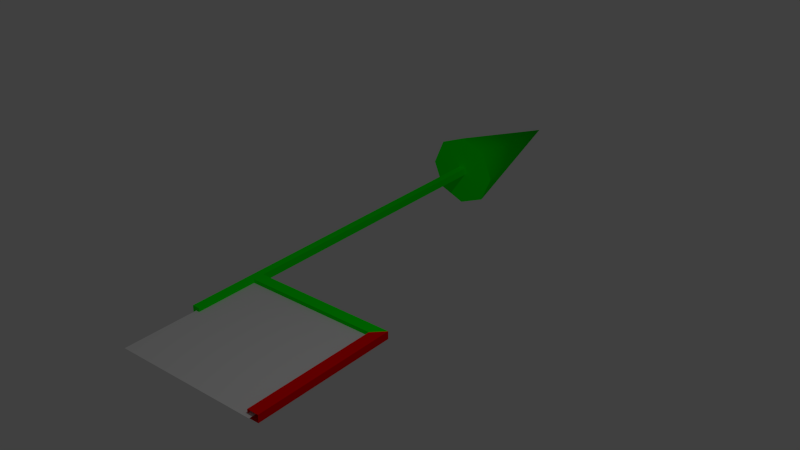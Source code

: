# Source: arrows.blend  (saved by Blender 2.71.0; exported with 4.5.12 LTS)
import bpy
from mathutils import Matrix  # noqa: F401  (used for matrix-valued properties, if any)

bpy.ops.wm.read_factory_settings(use_empty=True)
scene = bpy.context.scene
scene.name = 'Scene'

# ---- collections
col_collection_1 = bpy.data.collections.new('Collection 1'); scene.collection.children.link(col_collection_1)
col_collection_2 = bpy.data.collections.new('Collection 2'); scene.collection.children.link(col_collection_2)
col_collection_2.hide_render = True
col_collection_2.hide_viewport = True
col_collection_3 = bpy.data.collections.new('Collection 3'); scene.collection.children.link(col_collection_3)
col_collection_3.hide_render = True
col_collection_3.hide_viewport = True

# ---- materials (node trees are filled in below, after node groups)
mat_line_1 = bpy.data.materials.new('line_1')
mat_line_1.alpha_threshold = 0.0
mat_line_1.use_transparent_shadow = False
mat_line_1.diffuse_color = (0.0, 1.0, 0.0, 1.0)
mat_line_1.roughness = 0.5
mat_line_1.line_color = (0.0, 0.0, 0.0, 1.0)
mat_line_2 = bpy.data.materials.new('line_2')
mat_line_2.alpha_threshold = 0.0
mat_line_2.use_transparent_shadow = False
mat_line_2.diffuse_color = (1.0, 0.0, 0.0, 1.0)
mat_line_2.roughness = 0.5
mat_line_2.line_color = (0.0, 0.0, 0.0, 1.0)
mat_face = bpy.data.materials.new('face')
mat_face.alpha_threshold = 0.0
mat_face.use_transparent_shadow = False
mat_face.roughness = 0.5
mat_face.line_color = (0.0, 0.0, 0.0, 1.0)
mat_line = bpy.data.materials.new('line')
mat_line.alpha_threshold = 0.0
mat_line.use_transparent_shadow = False
mat_line.diffuse_color = (0.0, 1.0, 0.0, 1.0)
mat_line.roughness = 0.5
mat_line.line_color = (0.0, 0.0, 0.0, 1.0)
mat_arrow = bpy.data.materials.new('arrow')
mat_arrow.alpha_threshold = 0.0
mat_arrow.use_transparent_shadow = False
mat_arrow.diffuse_color = (0.0, 1.0, 0.0, 1.0)
mat_arrow.roughness = 0.5
mat_arrow.line_color = (0.0, 0.0, 0.0, 1.0)

# ---- material node trees

# ---- world
world_world = bpy.data.worlds.new('World'); scene.world = world_world
world_world.color = (0.05088, 0.05088, 0.05088)
world_world.use_sun_shadow = False
world_world.sun_shadow_jitter_overblur = 0.0
world_world.cycles.sampling_method = 'MANUAL'
world_world.cycles.sample_map_resolution = 256

# ---- lights
light_lamp = bpy.data.lights.new('Lamp', 'POINT')
light_lamp.transmission_factor = 0.0
light_lamp.cutoff_distance = 30.0
light_lamp.energy = 100.0
light_lamp.shadow_buffer_clip_start = 1.001
light_lamp.shadow_soft_size = 0.1
light_lamp.shadow_maximum_resolution = 0.006
light_lamp.use_absolute_resolution = True
light_lamp.cycles.use_multiple_importance_sampling = False

# ---- meshes
me_dummy_plane_mesh = bpy.data.meshes.new('dummy_plane.mesh')
me_dummy_plane_mesh.from_pydata([(1.85, 0.05, -0.05), (1.85, 1.85, -0.05), (2.0, 1.85, -0.05), (2.0, 0.05, -0.05), (1.85, 0.05, 0.05), (1.85, 1.85, 0.05), (2.0, 1.85, 0.05), (2.0, 0.05, 0.05), (1.85, 2.0, -0.05), (2.0, 2.0, -0.05), (1.85, 2.0, 0.05), (2.0, 2.0, 0.05), (0.05, 1.85, -0.05), (0.05, 1.85, 0.05), (0.05, 2.0, -0.05), (0.05, 2.0, 0.05), (0.0, 0.0, 0.0), (1.925, 0.0, 0.0), (0.0, 1.925, 0.0), (1.925, 1.925, 0.0)], [], [(4, 5, 1, 0), (1, 8, 9), (6, 7, 3, 2), (0, 1, 2, 3), (7, 6, 5, 4), (10, 11, 9, 8), (6, 2, 9, 11), (8, 1, 12, 14), (10, 8, 14, 15), (16, 17, 19, 18), (2, 1, 9), (1, 5, 13, 12), (5, 6, 11), (5, 11, 10), (5, 10, 15, 13)])
me_dummy_plane_mesh.polygons.foreach_set('use_smooth', [1, 1, 1, 1, 1, 1, 1, 1, 1, 0, 1, 1, 1, 1, 1])
me_dummy_plane_mesh.polygons.foreach_set('material_index', [1, 0, 1, 1, 1, 0, 1, 0, 0, 2, 1, 0, 1, 0, 0])
me_dummy_plane_mesh.materials.append(mat_line_1)
me_dummy_plane_mesh.materials.append(mat_line_2)
me_dummy_plane_mesh.materials.append(mat_face)
me_dummy_plane_mesh.use_remesh_preserve_volume = False
me_dummy_plane_mesh.use_remesh_preserve_attributes = False
me_dummy_plane_mesh.use_mirror_vertex_groups = False
me_dummy_plane_mesh.update()
me_arrow_translate_mesh = bpy.data.meshes.new('arrow_translate.mesh')
me_arrow_translate_mesh.from_pydata([(-0.05, 1.0, -0.05), (-0.05, 6.0, -0.05), (0.05, 6.0, -0.05), (0.05, 1.0, -0.05), (-0.05, 1.0, 0.05), (-0.05, 6.0, 0.05), (0.05, 6.0, 0.05), (0.05, 1.0, 0.05), (0.0, 6.0, -0.5), (0.3536, 6.0, -0.3536), (0.5, 6.0, 5.96e-08), (0.3536, 6.0, 0.3536), (-4.371e-08, 6.0, 0.5), (0.0, 8.0, 1.788e-07), (-0.3536, 6.0, 0.3536), (-0.5, 6.0, 5.96e-08), (-0.3536, 6.0, -0.3536)], [], [(4, 5, 1, 0), (5, 6, 2, 1), (6, 7, 3, 2), (7, 4, 0, 3), (0, 1, 2, 3), (7, 6, 5, 4), (15, 13, 16), (8, 13, 9), (14, 13, 15), (12, 13, 14), (11, 13, 12), (10, 13, 11), (16, 13, 8), (9, 13, 10), (8, 9, 10, 11, 12, 14, 15, 16)])
me_arrow_translate_mesh.polygons.foreach_set('use_smooth', [True] * 15)
me_arrow_translate_mesh.polygons.foreach_set('material_index', [0, 0, 0, 0, 0, 0, 1, 1, 1, 1, 1, 1, 1, 1, 1])
me_arrow_translate_mesh.materials.append(mat_line)
me_arrow_translate_mesh.materials.append(mat_arrow)
me_arrow_translate_mesh.use_remesh_preserve_volume = False
me_arrow_translate_mesh.use_remesh_preserve_attributes = False
me_arrow_translate_mesh.use_mirror_vertex_groups = False
me_arrow_translate_mesh.update()
me_arrow_scale_mesh = bpy.data.meshes.new('arrow_scale.mesh')
me_arrow_scale_mesh.from_pydata([(-0.05, 1.0, -0.05), (-0.05, 6.5, -0.05), (0.05, 6.5, -0.05), (0.05, 1.0, -0.05), (-0.05, 1.0, 0.05), (-0.05, 6.5, 0.05), (0.05, 6.5, 0.05), (0.05, 1.0, 0.05), (0.5, 6.5, 0.5), (0.5, 7.5, 0.5), (-0.5, 7.5, 0.5), (-0.5, 6.5, 0.5), (0.5, 6.5, -0.5), (0.5, 7.5, -0.5), (-0.5, 7.5, -0.5), (-0.5, 6.5, -0.5)], [], [(4, 5, 1, 0), (5, 6, 2, 1), (6, 7, 3, 2), (7, 4, 0, 3), (0, 1, 2, 3), (7, 6, 5, 4), (8, 9, 10, 11), (15, 14, 13, 12), (8, 11, 15, 12), (9, 8, 12, 13), (10, 9, 13, 14), (11, 10, 14, 15)])
me_arrow_scale_mesh.polygons.foreach_set('use_smooth', [1, 1, 1, 1, 1, 1, 0, 0, 0, 0, 0, 0])
me_arrow_scale_mesh.polygons.foreach_set('material_index', [0, 0, 0, 0, 0, 0, 1, 1, 1, 1, 1, 1])
me_arrow_scale_mesh.materials.append(mat_line)
me_arrow_scale_mesh.materials.append(mat_arrow)
me_arrow_scale_mesh.use_remesh_preserve_volume = False
me_arrow_scale_mesh.use_remesh_preserve_attributes = False
me_arrow_scale_mesh.use_mirror_vertex_groups = False
me_arrow_scale_mesh.update()
me_arrow_rotate_mesh = bpy.data.meshes.new('arrow_rotate.mesh')
me_arrow_rotate_mesh.from_pydata([(-0.05, 1.0, -0.05), (-0.05, 7.0, -0.05), (0.05, 7.0, -0.05), (0.05, 1.0, -0.05), (-0.05, 1.0, 0.05), (-0.05, 7.0, 0.05), (0.05, 7.0, 0.05), (0.05, 1.0, 0.05), (1.0, 7.0, -1.49e-08), (0.9, 7.1, -1.49e-08), (0.8, 7.0, -1.49e-08), (0.9, 6.9, -1.49e-08), (0.866, 7.0, -0.5), (0.7794, 7.1, -0.45), (0.6928, 7.0, -0.4), (0.7794, 6.9, -0.45), (0.5, 7.0, -0.866), (0.45, 7.1, -0.7794), (0.4, 7.0, -0.6928), (0.45, 6.9, -0.7794), (8.941e-08, 7.0, -1.0), (8.941e-08, 7.1, -0.9), (5.96e-08, 7.0, -0.8), (8.941e-08, 6.9, -0.9), (8.941e-08, 7.0, 1.0), (8.941e-08, 7.1, 0.9), (5.96e-08, 7.0, 0.8), (8.941e-08, 6.9, 0.9), (0.5, 7.0, 0.866), (0.45, 7.1, 0.7794), (0.4, 7.0, 0.6928), (0.45, 6.9, 0.7794), (0.866, 7.0, 0.5), (0.7794, 7.1, 0.45), (0.6928, 7.0, 0.4), (0.7794, 6.9, 0.45), (0.0, 7.0, 0.66), (0.0, 7.17, 0.7303), (0.0, 7.24, 0.9), (0.0, 7.17, 1.07), (0.0, 7.0, 1.14), (-1.0, 7.0, 0.9), (0.0, 6.83, 1.07), (0.0, 6.76, 0.9), (0.0, 6.83, 0.7303)], [], [(4, 5, 1, 0), (5, 6, 2, 1), (6, 7, 3, 2), (7, 4, 0, 3), (0, 1, 2, 3), (7, 6, 5, 4), (8, 12, 13, 9), (9, 13, 14, 10), (10, 14, 15, 11), (8, 11, 15, 12), (12, 16, 17, 13), (13, 17, 18, 14), (14, 18, 19, 15), (15, 19, 16, 12), (16, 20, 21, 17), (17, 21, 22, 18), (18, 22, 23, 19), (19, 23, 20, 16), (24, 28, 29, 25), (25, 29, 30, 26), (26, 30, 31, 27), (27, 31, 28, 24), (28, 32, 33, 29), (29, 33, 34, 30), (30, 34, 35, 31), (31, 35, 32, 28), (32, 8, 9, 33), (33, 9, 10, 34), (34, 10, 11, 35), (35, 11, 8, 32), (43, 41, 44), (36, 41, 37), (42, 41, 43), (40, 41, 42), (39, 41, 40), (38, 41, 39), (44, 41, 36), (37, 41, 38), (36, 37, 38, 39, 40, 42, 43, 44)])
me_arrow_rotate_mesh.polygons.foreach_set('use_smooth', [1, 1, 1, 1, 1, 1, 0, 0, 0, 0, 0, 0, 0, 0, 0, 0, 0, 0, 0, 0, 0, 0, 0, 0, 0, 0, 0, 0, 0, 0, 1, 1, 1, 1, 1, 1, 1, 1, 1])
me_arrow_rotate_mesh.polygons.foreach_set('material_index', [0, 0, 0, 0, 0, 0, 1, 1, 1, 1, 1, 1, 1, 1, 1, 1, 1, 1, 1, 1, 1, 1, 1, 1, 1, 1, 1, 1, 1, 1, 1, 1, 1, 1, 1, 1, 1, 1, 1])
me_arrow_rotate_mesh.materials.append(mat_line)
me_arrow_rotate_mesh.materials.append(mat_arrow)
me_arrow_rotate_mesh.use_remesh_preserve_volume = False
me_arrow_rotate_mesh.use_remesh_preserve_attributes = False
me_arrow_rotate_mesh.use_mirror_vertex_groups = False
me_arrow_rotate_mesh.update()
me_cube_014 = bpy.data.meshes.new('Cube.014')
me_cube_014.from_pydata([], [], [])
me_cube_014.materials.append(mat_line)
me_cube_014.use_remesh_preserve_volume = False
me_cube_014.use_remesh_preserve_attributes = False
me_cube_014.use_mirror_vertex_groups = False
me_cube_014.update()

# ---- objects
ob_dummy_plane_mesh = bpy.data.objects.new('dummy_plane.mesh', me_dummy_plane_mesh)
ob_arrow_translate_mesh = bpy.data.objects.new('arrow_translate.mesh', me_arrow_translate_mesh)
ob_lamp = bpy.data.objects.new('Lamp', light_lamp)
ob_arrow_scale_mesh = bpy.data.objects.new('arrow_scale.mesh', me_arrow_scale_mesh)
ob_arrow_rotate_mesh = bpy.data.objects.new('arrow_rotate.mesh', me_arrow_rotate_mesh)
ob_cube_006 = bpy.data.objects.new('Cube.006', me_cube_014)

# ---- transforms, parenting, visibility, modifiers, constraints
ob_dummy_plane_mesh.location = (0.0, 0.0, 0.0)
ob_dummy_plane_mesh.lineart.crease_threshold = 0.0
_m = ob_dummy_plane_mesh.modifiers.new('EdgeSplit', 'EDGE_SPLIT')
ob_arrow_translate_mesh.location = (0.0, 0.0, 0.0)
ob_arrow_translate_mesh.lineart.crease_threshold = 0.0
_m = ob_arrow_translate_mesh.modifiers.new('EdgeSplit', 'EDGE_SPLIT')
_m.split_angle = 0.8029
ob_lamp.location = (4.076, 1.005, 5.904)
ob_lamp.rotation_euler = (0.6503, 0.05522, 1.866)
ob_lamp.lock_rotations_4d = False
ob_lamp.empty_display_type = 'ARROWS'
ob_lamp.color = (0.0, 0.0, 0.0, 0.0)
ob_lamp.hide_viewport = True
ob_lamp.lineart.crease_threshold = 0.0
ob_arrow_scale_mesh.location = (0.0, 0.0, 0.0)
ob_arrow_scale_mesh.lineart.crease_threshold = 0.0
_m = ob_arrow_scale_mesh.modifiers.new('EdgeSplit', 'EDGE_SPLIT')
_m.split_angle = 0.8029
ob_arrow_rotate_mesh.location = (0.0, 0.0, 0.0)
ob_arrow_rotate_mesh.lineart.crease_threshold = 0.0
_m = ob_arrow_rotate_mesh.modifiers.new('EdgeSplit', 'EDGE_SPLIT')
_m.split_angle = 0.8029
ob_cube_006.location = (0.0, 7.019, 0.0)
ob_cube_006.lineart.crease_threshold = 0.0
_m = ob_cube_006.modifiers.new('EdgeSplit', 'EDGE_SPLIT')
_m.split_angle = 0.8029

# ---- collection membership
col_collection_1.objects.link(ob_dummy_plane_mesh)
col_collection_1.objects.link(ob_arrow_translate_mesh)
col_collection_1.objects.link(ob_lamp)
col_collection_2.objects.link(ob_arrow_scale_mesh)
col_collection_3.objects.link(ob_arrow_rotate_mesh)
col_collection_3.objects.link(ob_cube_006)

# ---- scene / render settings (as saved in the file)
scene.frame_start = 1; scene.frame_end = 250; scene.frame_set(1)
scene.render.engine = 'BLENDER_EEVEE_NEXT'
scene.render.resolution_percentage = 50
scene.render.dither_intensity = 0.0
scene.cycles.use_denoising = False
scene.cycles.samples = 10
scene.cycles.sampling_pattern = 'TABULATED_SOBOL'
scene.cycles.light_sampling_threshold = 0.0
scene.cycles.use_adaptive_sampling = False
scene.cycles.use_light_tree = False
scene.cycles.blur_glossy = 0.0
scene.cycles.volume_bounces = 1
scene.cycles.pixel_filter_type = 'GAUSSIAN'
scene.cycles.sample_clamp_indirect = 0.0
scene.view_settings.view_transform = 'Standard'
bpy.context.view_layer.update()

# ---- added for rendering (the .blend has no active camera): camera
cam_auto = bpy.data.cameras.new('AutoCamera')
cam_auto.lens = 50.0
cam_auto.sensor_width = 36.0
cam_auto.clip_end = 1000.0
ob_auto_camera = bpy.data.objects.new('AutoCamera', cam_auto)
scene.collection.objects.link(ob_auto_camera)
ob_auto_camera.location = (8.64931, -5.77917, 6.58945)
ob_auto_camera.rotation_euler = (1.09748, -7.21219e-08, 0.694738)
scene.camera = ob_auto_camera
bpy.context.view_layer.update()

